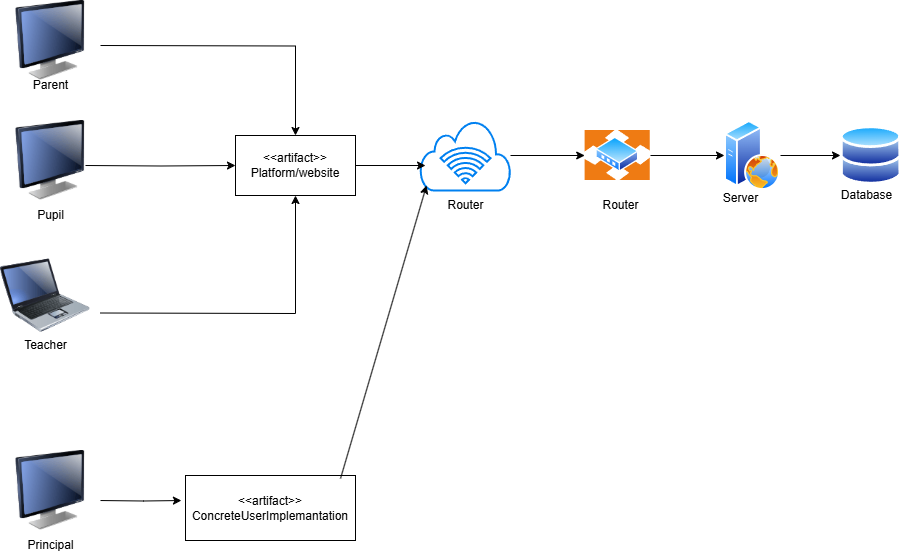

The diagram above was exported from draw.io. Its source (the exported page's mxGraphModel, read from the mxfile embedded in the PNG):
<mxGraphModel dx="1426" dy="751" grid="1" gridSize="10" guides="1" tooltips="1" connect="1" arrows="1" fold="1" page="1" pageScale="1" pageWidth="850" pageHeight="1100" math="0" shadow="0">
  <root>
    <mxCell id="0" />
    <mxCell id="1" parent="0" />
    <mxCell id="lvF2_V7IBv8wyZMe2Bhn-10" style="edgeStyle=orthogonalEdgeStyle;rounded=0;orthogonalLoop=1;jettySize=auto;html=1;entryX=0.5;entryY=0;entryDx=0;entryDy=0;" edge="1" parent="1" target="lvF2_V7IBv8wyZMe2Bhn-9">
      <mxGeometry relative="1" as="geometry">
        <mxPoint x="170" y="95" as="sourcePoint" />
      </mxGeometry>
    </mxCell>
    <mxCell id="lvF2_V7IBv8wyZMe2Bhn-11" style="edgeStyle=orthogonalEdgeStyle;rounded=0;orthogonalLoop=1;jettySize=auto;html=1;exitX=0.9;exitY=0.5;exitDx=0;exitDy=0;exitPerimeter=0;entryX=0;entryY=0.5;entryDx=0;entryDy=0;" edge="1" parent="1" target="lvF2_V7IBv8wyZMe2Bhn-9">
      <mxGeometry relative="1" as="geometry">
        <mxPoint x="290" y="215" as="targetPoint" />
        <mxPoint x="155" y="215" as="sourcePoint" />
      </mxGeometry>
    </mxCell>
    <mxCell id="lvF2_V7IBv8wyZMe2Bhn-12" style="edgeStyle=orthogonalEdgeStyle;rounded=0;orthogonalLoop=1;jettySize=auto;html=1;exitX=1;exitY=0.75;exitDx=0;exitDy=0;entryX=0.5;entryY=1;entryDx=0;entryDy=0;" edge="1" parent="1" target="lvF2_V7IBv8wyZMe2Bhn-9">
      <mxGeometry relative="1" as="geometry">
        <mxPoint x="170" y="362.5" as="sourcePoint" />
      </mxGeometry>
    </mxCell>
    <mxCell id="lvF2_V7IBv8wyZMe2Bhn-5" value="Parent" style="text;html=1;align=center;verticalAlign=middle;resizable=0;points=[];autosize=1;strokeColor=none;fillColor=none;" vertex="1" parent="1">
      <mxGeometry x="90" y="120" width="60" height="30" as="geometry" />
    </mxCell>
    <mxCell id="lvF2_V7IBv8wyZMe2Bhn-6" value="Pupil" style="text;html=1;align=center;verticalAlign=middle;resizable=0;points=[];autosize=1;strokeColor=none;fillColor=none;" vertex="1" parent="1">
      <mxGeometry x="95" y="250" width="50" height="30" as="geometry" />
    </mxCell>
    <mxCell id="lvF2_V7IBv8wyZMe2Bhn-7" value="Teacher" style="text;html=1;align=center;verticalAlign=middle;resizable=0;points=[];autosize=1;strokeColor=none;fillColor=none;" vertex="1" parent="1">
      <mxGeometry x="80" y="380" width="70" height="30" as="geometry" />
    </mxCell>
    <mxCell id="lvF2_V7IBv8wyZMe2Bhn-8" value="Principal" style="text;html=1;align=center;verticalAlign=middle;resizable=0;points=[];autosize=1;strokeColor=none;fillColor=none;" vertex="1" parent="1">
      <mxGeometry x="85" y="580" width="70" height="30" as="geometry" />
    </mxCell>
    <mxCell id="lvF2_V7IBv8wyZMe2Bhn-9" value="&amp;lt;&amp;lt;artifact&amp;gt;&amp;gt;&lt;div&gt;Platform/website&lt;/div&gt;" style="rounded=0;whiteSpace=wrap;html=1;" vertex="1" parent="1">
      <mxGeometry x="305" y="185" width="120" height="60" as="geometry" />
    </mxCell>
    <mxCell id="lvF2_V7IBv8wyZMe2Bhn-13" value="&lt;div&gt;&amp;lt;&amp;lt;artifact&amp;gt;&amp;gt;&lt;/div&gt;ConcreteUserImplemantation" style="rounded=0;whiteSpace=wrap;html=1;" vertex="1" parent="1">
      <mxGeometry x="255" y="525" width="170" height="65" as="geometry" />
    </mxCell>
    <mxCell id="lvF2_V7IBv8wyZMe2Bhn-15" style="edgeStyle=orthogonalEdgeStyle;rounded=0;orthogonalLoop=1;jettySize=auto;html=1;entryX=-0.024;entryY=0.385;entryDx=0;entryDy=0;entryPerimeter=0;" edge="1" parent="1" target="lvF2_V7IBv8wyZMe2Bhn-13">
      <mxGeometry relative="1" as="geometry">
        <mxPoint x="170" y="550.0250000000001" as="sourcePoint" />
      </mxGeometry>
    </mxCell>
    <mxCell id="lvF2_V7IBv8wyZMe2Bhn-25" style="edgeStyle=orthogonalEdgeStyle;rounded=0;orthogonalLoop=1;jettySize=auto;html=1;" edge="1" parent="1" source="lvF2_V7IBv8wyZMe2Bhn-16" target="lvF2_V7IBv8wyZMe2Bhn-23">
      <mxGeometry relative="1" as="geometry" />
    </mxCell>
    <mxCell id="lvF2_V7IBv8wyZMe2Bhn-16" value="" style="image;aspect=fixed;perimeter=ellipsePerimeter;html=1;align=center;shadow=0;dashed=0;spacingTop=3;image=img/lib/active_directory/router.svg;" vertex="1" parent="1">
      <mxGeometry x="654.21" y="180" width="65.79" height="50" as="geometry" />
    </mxCell>
    <mxCell id="lvF2_V7IBv8wyZMe2Bhn-18" value="Router" style="text;html=1;align=center;verticalAlign=middle;resizable=0;points=[];autosize=1;strokeColor=none;fillColor=none;" vertex="1" parent="1">
      <mxGeometry x="505" y="240" width="60" height="30" as="geometry" />
    </mxCell>
    <mxCell id="lvF2_V7IBv8wyZMe2Bhn-22" style="edgeStyle=orthogonalEdgeStyle;rounded=0;orthogonalLoop=1;jettySize=auto;html=1;entryX=0;entryY=0.5;entryDx=0;entryDy=0;" edge="1" parent="1" source="lvF2_V7IBv8wyZMe2Bhn-19" target="lvF2_V7IBv8wyZMe2Bhn-16">
      <mxGeometry relative="1" as="geometry" />
    </mxCell>
    <mxCell id="lvF2_V7IBv8wyZMe2Bhn-19" value="" style="html=1;verticalLabelPosition=bottom;align=center;labelBackgroundColor=#ffffff;verticalAlign=top;strokeWidth=2;strokeColor=#0080F0;shadow=0;dashed=0;shape=mxgraph.ios7.icons.cloud;" vertex="1" parent="1">
      <mxGeometry x="490" y="170" width="90" height="70" as="geometry" />
    </mxCell>
    <mxCell id="lvF2_V7IBv8wyZMe2Bhn-17" value="" style="html=1;verticalLabelPosition=bottom;align=center;labelBackgroundColor=#ffffff;verticalAlign=top;strokeWidth=2;strokeColor=#0080F0;shadow=0;dashed=0;shape=mxgraph.ios7.icons.wifi;pointerEvents=1" vertex="1" parent="1">
      <mxGeometry x="510" y="197.25" width="50" height="35.5" as="geometry" />
    </mxCell>
    <mxCell id="lvF2_V7IBv8wyZMe2Bhn-20" style="edgeStyle=orthogonalEdgeStyle;rounded=0;orthogonalLoop=1;jettySize=auto;html=1;exitX=1;exitY=0.5;exitDx=0;exitDy=0;entryX=0.056;entryY=0.643;entryDx=0;entryDy=0;entryPerimeter=0;" edge="1" parent="1" source="lvF2_V7IBv8wyZMe2Bhn-9" target="lvF2_V7IBv8wyZMe2Bhn-19">
      <mxGeometry relative="1" as="geometry" />
    </mxCell>
    <mxCell id="lvF2_V7IBv8wyZMe2Bhn-21" value="Router" style="text;html=1;align=center;verticalAlign=middle;resizable=0;points=[];autosize=1;strokeColor=none;fillColor=none;" vertex="1" parent="1">
      <mxGeometry x="660" y="240" width="60" height="30" as="geometry" />
    </mxCell>
    <mxCell id="lvF2_V7IBv8wyZMe2Bhn-27" style="edgeStyle=orthogonalEdgeStyle;rounded=0;orthogonalLoop=1;jettySize=auto;html=1;" edge="1" parent="1" source="lvF2_V7IBv8wyZMe2Bhn-23" target="lvF2_V7IBv8wyZMe2Bhn-26">
      <mxGeometry relative="1" as="geometry" />
    </mxCell>
    <mxCell id="lvF2_V7IBv8wyZMe2Bhn-23" value="" style="image;aspect=fixed;perimeter=ellipsePerimeter;html=1;align=center;shadow=0;dashed=0;spacingTop=3;image=img/lib/active_directory/web_server.svg;" vertex="1" parent="1">
      <mxGeometry x="794" y="170" width="56" height="70" as="geometry" />
    </mxCell>
    <mxCell id="lvF2_V7IBv8wyZMe2Bhn-24" value="Server" style="text;html=1;align=center;verticalAlign=middle;resizable=0;points=[];autosize=1;strokeColor=none;fillColor=none;" vertex="1" parent="1">
      <mxGeometry x="780" y="232.75" width="60" height="30" as="geometry" />
    </mxCell>
    <mxCell id="lvF2_V7IBv8wyZMe2Bhn-26" value="" style="image;aspect=fixed;perimeter=ellipsePerimeter;html=1;align=center;shadow=0;dashed=0;spacingTop=3;image=img/lib/active_directory/databases.svg;" vertex="1" parent="1">
      <mxGeometry x="910" y="175" width="61.22" height="60" as="geometry" />
    </mxCell>
    <mxCell id="lvF2_V7IBv8wyZMe2Bhn-28" value="Database" style="text;html=1;align=center;verticalAlign=middle;resizable=0;points=[];autosize=1;strokeColor=none;fillColor=none;" vertex="1" parent="1">
      <mxGeometry x="901.22" y="230" width="70" height="30" as="geometry" />
    </mxCell>
    <mxCell id="lvF2_V7IBv8wyZMe2Bhn-30" value="" style="endArrow=classic;html=1;rounded=0;exitX=0.912;exitY=0.046;exitDx=0;exitDy=0;exitPerimeter=0;entryX=0.067;entryY=0.929;entryDx=0;entryDy=0;entryPerimeter=0;" edge="1" parent="1" source="lvF2_V7IBv8wyZMe2Bhn-13" target="lvF2_V7IBv8wyZMe2Bhn-19">
      <mxGeometry width="50" height="50" relative="1" as="geometry">
        <mxPoint x="560" y="410" as="sourcePoint" />
        <mxPoint x="610" y="360" as="targetPoint" />
      </mxGeometry>
    </mxCell>
    <mxCell id="lvF2_V7IBv8wyZMe2Bhn-32" value="" style="image;html=1;image=img/lib/clip_art/computers/Monitor_128x128.png" vertex="1" parent="1">
      <mxGeometry x="80" y="170" width="80" height="80" as="geometry" />
    </mxCell>
    <mxCell id="lvF2_V7IBv8wyZMe2Bhn-33" value="" style="image;html=1;image=img/lib/clip_art/computers/Monitor_128x128.png" vertex="1" parent="1">
      <mxGeometry x="80" y="50" width="80" height="80" as="geometry" />
    </mxCell>
    <mxCell id="lvF2_V7IBv8wyZMe2Bhn-34" value="" style="image;html=1;image=img/lib/clip_art/computers/Monitor_128x128.png" vertex="1" parent="1">
      <mxGeometry x="80" y="500" width="80" height="80" as="geometry" />
    </mxCell>
    <mxCell id="lvF2_V7IBv8wyZMe2Bhn-35" value="" style="image;html=1;image=img/lib/clip_art/computers/Laptop_128x128.png" vertex="1" parent="1">
      <mxGeometry x="70" y="300" width="90" height="90" as="geometry" />
    </mxCell>
  </root>
</mxGraphModel>